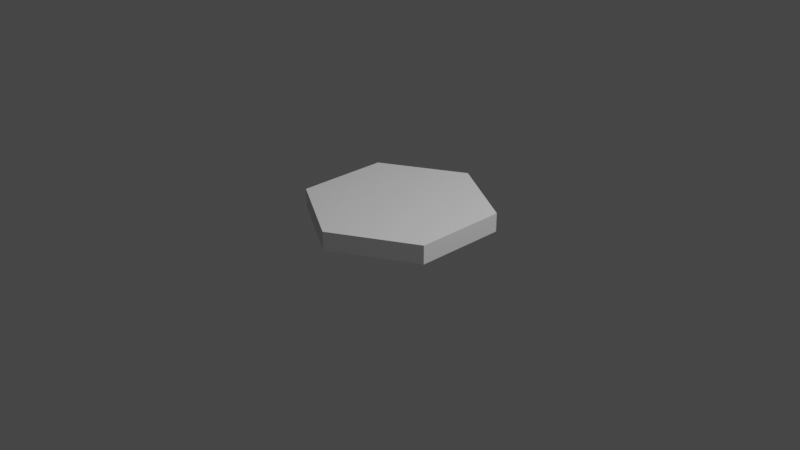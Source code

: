 # Source: models.blend  (saved by Blender 2.93.20; exported with 4.5.12 LTS)
import bpy
from mathutils import Matrix  # noqa: F401  (used for matrix-valued properties, if any)

bpy.ops.wm.read_factory_settings(use_empty=True)
scene = bpy.context.scene
scene.name = 'Scene'

# ---- collections
col_collection = bpy.data.collections.new('Collection'); scene.collection.children.link(col_collection)

# ---- world
world_world = bpy.data.worlds.new('World'); scene.world = world_world
world_world.use_nodes = True; world_world.node_tree.nodes.clear()
_N = world_world.node_tree.nodes; _L = world_world.node_tree.links
n0 = _N.new('ShaderNodeOutputWorld'); n0.name = 'World Output'; n0.location = (300, 300)
n1 = _N.new('ShaderNodeBackground'); n1.name = 'Background'; n1.location = (10, 300)
n1.inputs[0].default_value = (0.05088, 0.05088, 0.05088, 1.0)
_L.new(n1.outputs[0], n0.inputs[0])
n0.is_active_output = True
world_world.color = (0.05088, 0.05088, 0.05088)
world_world.use_sun_shadow = False
world_world.sun_shadow_jitter_overblur = 0.0

# ---- cameras
cam_camera = bpy.data.cameras.new('Camera')
cam_camera.clip_end = 100.0
cam_camera.ortho_scale = 7.314

# ---- lights
light_light = bpy.data.lights.new('Light', 'POINT')
light_light.transmission_factor = 0.0
light_light.energy = 1000.0
light_light.shadow_soft_size = 0.1
light_light.shadow_maximum_resolution = 0.006
light_light.use_absolute_resolution = True

# ---- meshes
me_cylinder_001 = bpy.data.meshes.new('Cylinder.001')
me_cylinder_001.from_pydata([(0.0, 1.0, -2.235e-08), (0.0, 1.0, 0.2), (0.866, 0.5, -2.235e-08), (0.866, 0.5, 0.2), (0.866, -0.5, -2.235e-08), (0.866, -0.5, 0.2), (-8.742e-08, -1.0, -2.235e-08), (-8.742e-08, -1.0, 0.2), (-0.866, -0.5, -2.235e-08), (-0.866, -0.5, 0.2), (-0.866, 0.5, -2.235e-08), (-0.866, 0.5, 0.2)], [], [(0, 1, 3, 2), (2, 3, 5, 4), (4, 5, 7, 6), (6, 7, 9, 8), (3, 1, 11, 9, 7, 5), (8, 9, 11, 10), (10, 11, 1, 0), (0, 2, 4, 6, 8, 10)])
_uv = me_cylinder_001.uv_layers.new(name='UVMap')
_uv.uv.foreach_set('vector', [1.0, 0.5, 1.0, 1.0, 0.8333, 1.0, 0.8333, 0.5, 0.8333, 0.5, 0.8333, 1.0, 0.6667, 1.0, 0.6667, 0.5, 0.6667, 0.5, 0.6667, 1.0, 0.5, 1.0, 0.5, 0.5, 0.5, 0.5, 0.5, 1.0, 0.3333, 1.0, 0.3333, 0.5, 0.4578, 0.37, 0.25, 0.49, 0.04215, 0.37, 0.04215, 0.13, 0.25, 0.01, 0.4578, 0.13, 0.3333, 0.5, 0.3333, 1.0, 0.1667, 1.0, 0.1667, 0.5, 0.1667, 0.5, 0.1667, 1.0, -8.941e-08, 1.0, -8.941e-08, 0.5, 0.75, 0.49, 0.9578, 0.37, 0.9578, 0.13, 0.75, 0.01, 0.5422, 0.13, 0.5422, 0.37])
me_cylinder_001.use_remesh_fix_poles = True
me_cylinder_001.use_remesh_preserve_attributes = False
me_cylinder_001.update()

# ---- objects
ob_light = bpy.data.objects.new('Light', light_light)
ob_camera = bpy.data.objects.new('Camera', cam_camera)
ob_tile = bpy.data.objects.new('Tile', me_cylinder_001)

# ---- transforms, parenting, visibility, modifiers, constraints
ob_light.location = (4.076, 1.005, 5.904)
ob_light.rotation_euler = (0.6503, 0.05522, 1.866)
ob_light.lock_rotations_4d = False
ob_light.empty_display_type = 'ARROWS'
ob_light.color = (0.0, 0.0, 0.0, 0.0)
ob_light.lineart.crease_threshold = 0.0
ob_camera.location = (7.359, -6.926, 4.958)
ob_camera.rotation_euler = (1.109, 0.0, 0.8149)
ob_camera.lock_rotations_4d = False
ob_camera.empty_display_type = 'ARROWS'
ob_camera.color = (0.0, 0.0, 0.0, 0.0)
ob_camera.display_type = 'WIRE'
ob_camera.lineart.crease_threshold = 0.0
ob_tile.location = (0.0, 0.0, 0.0)

# ---- collection membership
col_collection.objects.link(ob_light)
col_collection.objects.link(ob_camera)
col_collection.objects.link(ob_tile)

# ---- scene / render settings (as saved in the file)
scene.camera = ob_camera
scene.frame_start = 1; scene.frame_end = 250; scene.frame_set(1)
scene.render.engine = 'BLENDER_EEVEE_NEXT'
scene.cycles.use_denoising = False
scene.cycles.samples = 128
scene.cycles.sampling_pattern = 'TABULATED_SOBOL'
scene.cycles.use_adaptive_sampling = False
scene.cycles.use_light_tree = False
scene.view_settings.view_transform = 'Filmic'
bpy.context.view_layer.update()
